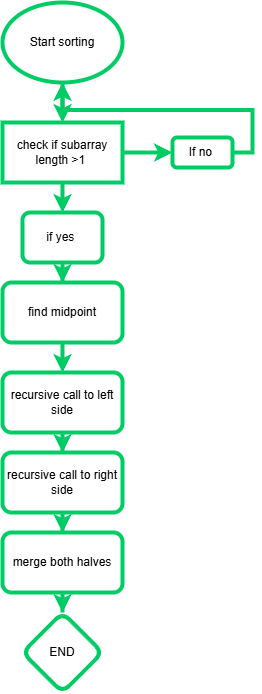

The diagram above was exported from draw.io. Its source (the exported page's mxGraphModel, read from the mxfile embedded in the PNG):
<mxGraphModel dx="1426" dy="777" grid="1" gridSize="10" guides="1" tooltips="1" connect="1" arrows="1" fold="1" page="1" pageScale="1" pageWidth="850" pageHeight="1100" math="0" shadow="0">
  <root>
    <mxCell id="0" />
    <mxCell id="1" parent="0" />
    <mxCell id="-4g3FexWtRGjb-HFDp1h-3" value="" style="edgeStyle=orthogonalEdgeStyle;rounded=0;orthogonalLoop=1;jettySize=auto;html=1;strokeWidth=4;strokeColor=#00CC66;" edge="1" parent="1" source="-4g3FexWtRGjb-HFDp1h-1" target="-4g3FexWtRGjb-HFDp1h-2">
      <mxGeometry relative="1" as="geometry" />
    </mxCell>
    <mxCell id="-4g3FexWtRGjb-HFDp1h-1" value="Start sorting" style="ellipse;whiteSpace=wrap;html=1;strokeWidth=4;strokeColor=#00CC66;" vertex="1" parent="1">
      <mxGeometry x="320" y="20" width="120" height="80" as="geometry" />
    </mxCell>
    <mxCell id="-4g3FexWtRGjb-HFDp1h-7" value="" style="edgeStyle=orthogonalEdgeStyle;rounded=0;orthogonalLoop=1;jettySize=auto;html=1;strokeWidth=4;strokeColor=#00CC66;" edge="1" parent="1" source="-4g3FexWtRGjb-HFDp1h-2" target="-4g3FexWtRGjb-HFDp1h-6">
      <mxGeometry relative="1" as="geometry" />
    </mxCell>
    <mxCell id="-4g3FexWtRGjb-HFDp1h-15" value="" style="edgeStyle=orthogonalEdgeStyle;rounded=0;orthogonalLoop=1;jettySize=auto;html=1;strokeWidth=4;strokeColor=#00CC66;" edge="1" parent="1" source="-4g3FexWtRGjb-HFDp1h-2" target="-4g3FexWtRGjb-HFDp1h-14">
      <mxGeometry relative="1" as="geometry" />
    </mxCell>
    <mxCell id="-4g3FexWtRGjb-HFDp1h-2" value="check if subarray length &amp;gt;1&amp;nbsp;" style="whiteSpace=wrap;html=1;strokeWidth=4;strokeColor=#00CC66;" vertex="1" parent="1">
      <mxGeometry x="320" y="140" width="120" height="60" as="geometry" />
    </mxCell>
    <mxCell id="-4g3FexWtRGjb-HFDp1h-13" value="" style="edgeStyle=orthogonalEdgeStyle;rounded=0;orthogonalLoop=1;jettySize=auto;html=1;strokeWidth=4;strokeColor=#00CC66;" edge="1" parent="1" source="-4g3FexWtRGjb-HFDp1h-6" target="-4g3FexWtRGjb-HFDp1h-12">
      <mxGeometry relative="1" as="geometry" />
    </mxCell>
    <mxCell id="-4g3FexWtRGjb-HFDp1h-6" value="if yes&amp;nbsp;" style="rounded=1;whiteSpace=wrap;html=1;strokeWidth=4;strokeColor=#00CC66;" vertex="1" parent="1">
      <mxGeometry x="340" y="230" width="80" height="50" as="geometry" />
    </mxCell>
    <mxCell id="-4g3FexWtRGjb-HFDp1h-18" value="" style="edgeStyle=orthogonalEdgeStyle;rounded=0;orthogonalLoop=1;jettySize=auto;html=1;strokeWidth=4;strokeColor=#00CC66;" edge="1" parent="1" source="-4g3FexWtRGjb-HFDp1h-12" target="-4g3FexWtRGjb-HFDp1h-17">
      <mxGeometry relative="1" as="geometry" />
    </mxCell>
    <mxCell id="-4g3FexWtRGjb-HFDp1h-12" value="find midpoint" style="whiteSpace=wrap;html=1;rounded=1;strokeWidth=4;strokeColor=#00CC66;" vertex="1" parent="1">
      <mxGeometry x="320" y="300" width="120" height="60" as="geometry" />
    </mxCell>
    <mxCell id="-4g3FexWtRGjb-HFDp1h-16" style="edgeStyle=orthogonalEdgeStyle;rounded=0;orthogonalLoop=1;jettySize=auto;html=1;exitX=1;exitY=0.5;exitDx=0;exitDy=0;strokeWidth=4;strokeColor=#00CC66;" edge="1" parent="1" source="-4g3FexWtRGjb-HFDp1h-14" target="-4g3FexWtRGjb-HFDp1h-1">
      <mxGeometry relative="1" as="geometry">
        <mxPoint x="610" y="40" as="targetPoint" />
      </mxGeometry>
    </mxCell>
    <mxCell id="-4g3FexWtRGjb-HFDp1h-14" value="If no&amp;nbsp;" style="rounded=1;whiteSpace=wrap;html=1;strokeWidth=4;strokeColor=#00CC66;" vertex="1" parent="1">
      <mxGeometry x="490" y="155" width="60" height="30" as="geometry" />
    </mxCell>
    <mxCell id="-4g3FexWtRGjb-HFDp1h-20" value="" style="edgeStyle=orthogonalEdgeStyle;rounded=0;orthogonalLoop=1;jettySize=auto;html=1;strokeWidth=4;strokeColor=#00CC66;" edge="1" parent="1" source="-4g3FexWtRGjb-HFDp1h-17" target="-4g3FexWtRGjb-HFDp1h-19">
      <mxGeometry relative="1" as="geometry" />
    </mxCell>
    <mxCell id="-4g3FexWtRGjb-HFDp1h-17" value="recursive call to left side" style="whiteSpace=wrap;html=1;rounded=1;strokeWidth=4;strokeColor=#00CC66;" vertex="1" parent="1">
      <mxGeometry x="320" y="390" width="120" height="60" as="geometry" />
    </mxCell>
    <mxCell id="-4g3FexWtRGjb-HFDp1h-22" value="" style="edgeStyle=orthogonalEdgeStyle;rounded=0;orthogonalLoop=1;jettySize=auto;html=1;strokeWidth=4;strokeColor=#00CC66;" edge="1" parent="1" source="-4g3FexWtRGjb-HFDp1h-19" target="-4g3FexWtRGjb-HFDp1h-21">
      <mxGeometry relative="1" as="geometry" />
    </mxCell>
    <mxCell id="-4g3FexWtRGjb-HFDp1h-19" value="recursive call to right side" style="rounded=1;whiteSpace=wrap;html=1;strokeWidth=4;strokeColor=#00CC66;" vertex="1" parent="1">
      <mxGeometry x="320" y="470" width="120" height="60" as="geometry" />
    </mxCell>
    <mxCell id="-4g3FexWtRGjb-HFDp1h-24" value="" style="edgeStyle=orthogonalEdgeStyle;rounded=0;orthogonalLoop=1;jettySize=auto;html=1;strokeWidth=4;strokeColor=#00CC66;" edge="1" parent="1" source="-4g3FexWtRGjb-HFDp1h-21" target="-4g3FexWtRGjb-HFDp1h-23">
      <mxGeometry relative="1" as="geometry" />
    </mxCell>
    <mxCell id="-4g3FexWtRGjb-HFDp1h-21" value="merge both halves" style="whiteSpace=wrap;html=1;rounded=1;strokeWidth=4;strokeColor=#00CC66;" vertex="1" parent="1">
      <mxGeometry x="320" y="550" width="120" height="60" as="geometry" />
    </mxCell>
    <mxCell id="-4g3FexWtRGjb-HFDp1h-23" value="END" style="rhombus;whiteSpace=wrap;html=1;rounded=1;strokeWidth=4;strokeColor=#00CC66;" vertex="1" parent="1">
      <mxGeometry x="340" y="630" width="80" height="80" as="geometry" />
    </mxCell>
  </root>
</mxGraphModel>